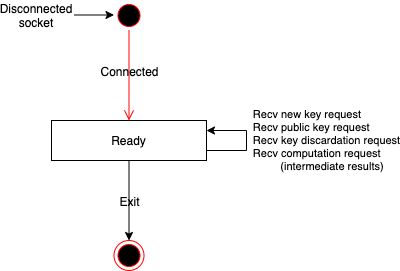

The diagram above was exported from draw.io. Its source (the exported page's mxGraphModel, read from the mxfile embedded in the PNG):
<mxGraphModel dx="1079" dy="671" grid="1" gridSize="10" guides="1" tooltips="1" connect="1" arrows="1" fold="1" page="1" pageScale="1" pageWidth="827" pageHeight="1169" math="0" shadow="0">
  <root>
    <mxCell id="0" />
    <mxCell id="1" parent="0" />
    <mxCell id="2" value="" style="ellipse;html=1;shape=startState;fillColor=#000000;strokeColor=#ff0000;" vertex="1" parent="1">
      <mxGeometry x="227.5" y="40" width="30" height="30" as="geometry" />
    </mxCell>
    <mxCell id="3" value="" style="edgeStyle=orthogonalEdgeStyle;html=1;verticalAlign=bottom;endArrow=open;endSize=8;strokeColor=#ff0000;entryX=0.5;entryY=0;entryDx=0;entryDy=0;exitX=0.5;exitY=1;exitDx=0;exitDy=0;" edge="1" source="2" target="7" parent="1">
      <mxGeometry relative="1" as="geometry">
        <mxPoint x="225" y="159" as="targetPoint" />
        <mxPoint x="225" y="90" as="sourcePoint" />
      </mxGeometry>
    </mxCell>
    <mxCell id="4" value="Connected" style="text;html=1;align=center;verticalAlign=middle;resizable=0;points=[];;labelBackgroundColor=none;" vertex="1" connectable="0" parent="3">
      <mxGeometry x="-0.1111" relative="1" as="geometry">
        <mxPoint as="offset" />
      </mxGeometry>
    </mxCell>
    <mxCell id="5" value="" style="endArrow=classic;html=1;entryX=0;entryY=0.5;entryDx=0;entryDy=0;" edge="1" parent="1">
      <mxGeometry width="50" height="50" relative="1" as="geometry">
        <mxPoint x="187.5" y="54.5" as="sourcePoint" />
        <mxPoint x="227.5" y="54.5" as="targetPoint" />
      </mxGeometry>
    </mxCell>
    <mxCell id="6" value="Disconnected socket" style="text;html=1;strokeColor=none;fillColor=none;align=center;verticalAlign=middle;whiteSpace=wrap;rounded=0;" vertex="1" parent="1">
      <mxGeometry x="130" y="45" width="40" height="20" as="geometry" />
    </mxCell>
    <mxCell id="7" value="Ready" style="rounded=0;whiteSpace=wrap;html=1;" vertex="1" parent="1">
      <mxGeometry x="165" y="160" width="155" height="40" as="geometry" />
    </mxCell>
    <mxCell id="8" value="&lt;div style=&quot;text-align: left&quot;&gt;&lt;span&gt;Recv new key request&lt;/span&gt;&lt;br&gt;&lt;/div&gt;&lt;div style=&quot;text-align: left&quot;&gt;Recv public key request&lt;/div&gt;&lt;div style=&quot;text-align: left&quot;&gt;Recv key discardation request&lt;/div&gt;&lt;div style=&quot;text-align: left&quot;&gt;Recv computation request&lt;/div&gt;&lt;div style=&quot;text-align: left&quot;&gt;&amp;nbsp; &amp;nbsp; &amp;nbsp; &amp;nbsp; &amp;nbsp;(intermediate results)&lt;/div&gt;" style="edgeStyle=orthogonalEdgeStyle;rounded=0;orthogonalLoop=1;jettySize=auto;html=1;exitX=1;exitY=0.75;exitDx=0;exitDy=0;entryX=1;entryY=0.25;entryDx=0;entryDy=0;labelBackgroundColor=none;" edge="1" parent="1">
      <mxGeometry x="0.2" y="81" relative="1" as="geometry">
        <mxPoint x="320" y="190" as="sourcePoint" />
        <mxPoint x="320" y="170" as="targetPoint" />
        <Array as="points">
          <mxPoint x="360" y="189.5" />
          <mxPoint x="360" y="169.5" />
        </Array>
        <mxPoint x="80" y="-71" as="offset" />
      </mxGeometry>
    </mxCell>
    <mxCell id="9" style="edgeStyle=orthogonalEdgeStyle;rounded=0;orthogonalLoop=1;jettySize=auto;html=1;exitX=0.5;exitY=1;exitDx=0;exitDy=0;entryX=0.5;entryY=0;entryDx=0;entryDy=0;" edge="1" source="7" target="11" parent="1">
      <mxGeometry relative="1" as="geometry">
        <mxPoint x="242.5" y="280" as="sourcePoint" />
      </mxGeometry>
    </mxCell>
    <mxCell id="10" value="Exit" style="text;html=1;resizable=0;points=[];align=center;verticalAlign=middle;labelBackgroundColor=none;" vertex="1" connectable="0" parent="9">
      <mxGeometry x="-0.25" relative="1" as="geometry">
        <mxPoint y="10" as="offset" />
      </mxGeometry>
    </mxCell>
    <mxCell id="11" value="" style="ellipse;html=1;shape=endState;fillColor=#000000;strokeColor=#ff0000;" vertex="1" parent="1">
      <mxGeometry x="227.5" y="280" width="30" height="30" as="geometry" />
    </mxCell>
  </root>
</mxGraphModel>